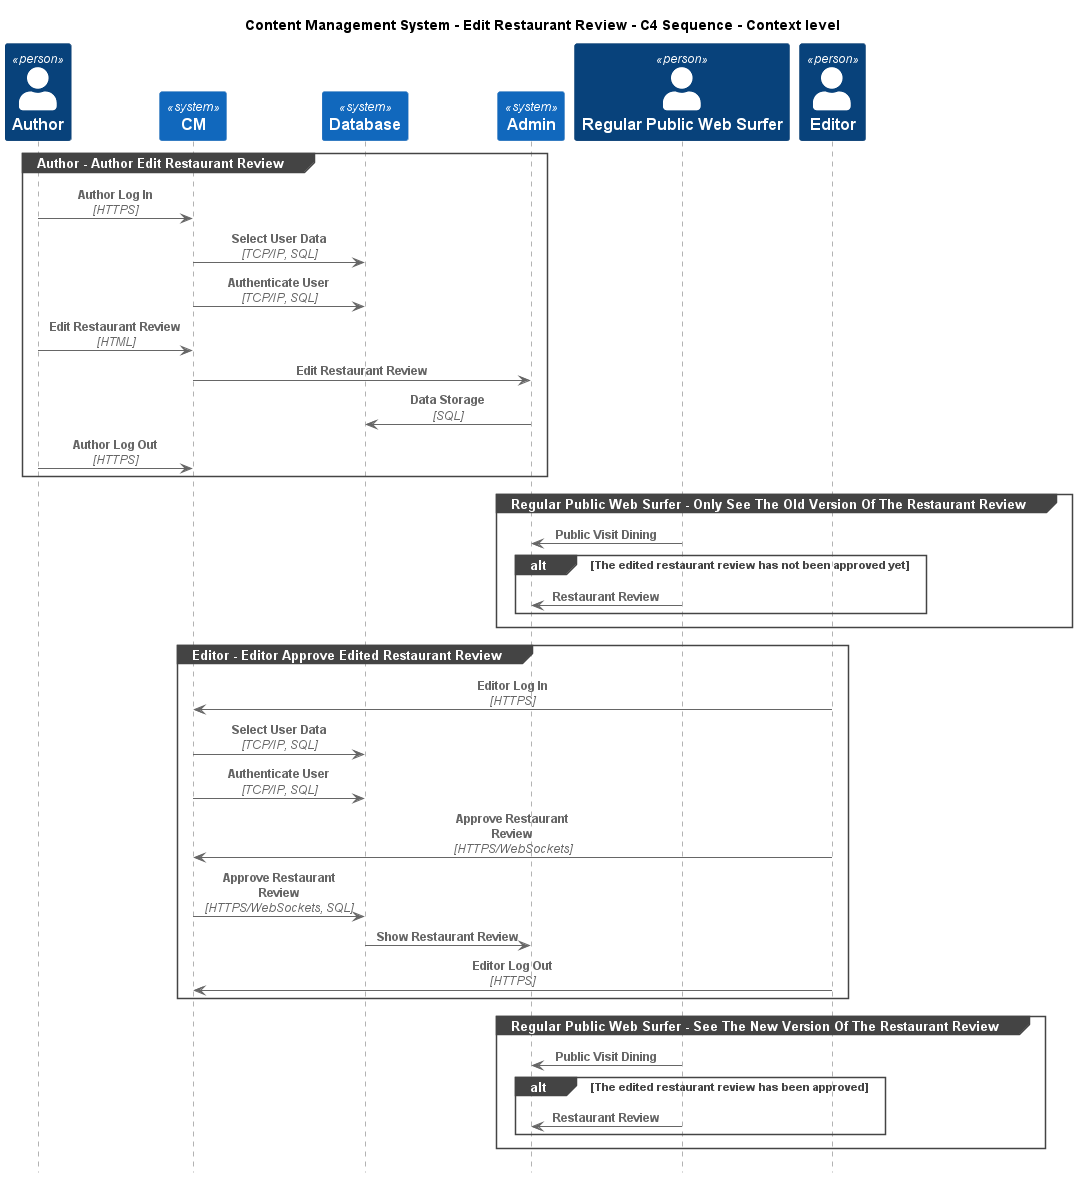

The diagram above was rendered by PlantUML. Its source (embedded in the PNG):
@startuml
!include ..\..\..\.c4s\C4_Sequence.puml

title Content Management System - Edit Restaurant Review - C4 Sequence - Context level

Person(ContentManagementSystem.Actors.Author, "Author", "Authors publish reviews.")
System(ContentManagementSystem.SoftwareSystems.CM, "CM", "Content Management System is used to manage the process of creating, organizing, editing, and publishing digital content.")
System(ContentManagementSystem.SoftwareSystems.Database, "Database", "Stores user registration information, data, access logs, etc.")
System(ContentManagementSystem.SoftwareSystems.Admin, "Admin", "Admin is the highest-privilege user in a CMS, responsible for managing users, content, system configurations, and security.")
Person(ContentManagementSystem.Actors.RegularPublicWebSurfer, "Regular Public Web Surfer", "Public Surfer, accessible without login.")
Person(ContentManagementSystem.Actors.Editor, "Editor", "Editors approve content and decide when specific pages go live.")

group Author - Author Edit Restaurant Review
Rel(ContentManagementSystem.Actors.Author, ContentManagementSystem.SoftwareSystems.CM, "Author Log In", "HTTPS")
Rel(ContentManagementSystem.SoftwareSystems.CM, ContentManagementSystem.SoftwareSystems.Database, "Select User Data", "TCP/IP, SQL")
Rel(ContentManagementSystem.SoftwareSystems.CM, ContentManagementSystem.SoftwareSystems.Database, "Authenticate User", "TCP/IP, SQL")
Rel(ContentManagementSystem.Actors.Author, ContentManagementSystem.SoftwareSystems.CM, "Edit Restaurant Review", "HTML")
Rel(ContentManagementSystem.SoftwareSystems.CM, ContentManagementSystem.SoftwareSystems.Admin, "Edit Restaurant Review")
Rel(ContentManagementSystem.SoftwareSystems.Admin, ContentManagementSystem.SoftwareSystems.Database, "Data Storage", "SQL")
Rel(ContentManagementSystem.Actors.Author, ContentManagementSystem.SoftwareSystems.CM, "Author Log Out", "HTTPS")
end
group Regular Public Web Surfer - Only See The Old Version Of The Restaurant Review
Rel(ContentManagementSystem.Actors.RegularPublicWebSurfer, ContentManagementSystem.SoftwareSystems.Admin, "Public Visit Dining")
alt The edited restaurant review has not been approved yet
Rel(ContentManagementSystem.Actors.RegularPublicWebSurfer, ContentManagementSystem.SoftwareSystems.Admin, "Restaurant Review")
end
end
group Editor - Editor Approve Edited Restaurant Review
Rel(ContentManagementSystem.Actors.Editor, ContentManagementSystem.SoftwareSystems.CM, "Editor Log In", "HTTPS")
Rel(ContentManagementSystem.SoftwareSystems.CM, ContentManagementSystem.SoftwareSystems.Database, "Select User Data", "TCP/IP, SQL")
Rel(ContentManagementSystem.SoftwareSystems.CM, ContentManagementSystem.SoftwareSystems.Database, "Authenticate User", "TCP/IP, SQL")
Rel(ContentManagementSystem.Actors.Editor, ContentManagementSystem.SoftwareSystems.CM, "Approve Restaurant Review", "HTTPS/WebSockets")
Rel(ContentManagementSystem.SoftwareSystems.CM, ContentManagementSystem.SoftwareSystems.Database, "Approve Restaurant Review", "HTTPS/WebSockets, SQL")
Rel(ContentManagementSystem.SoftwareSystems.Database, ContentManagementSystem.SoftwareSystems.Admin, "Show Restaurant Review")
Rel(ContentManagementSystem.Actors.Editor, ContentManagementSystem.SoftwareSystems.CM, "Editor Log Out", "HTTPS")
end
group Regular Public Web Surfer - See The New Version Of The Restaurant Review
Rel(ContentManagementSystem.Actors.RegularPublicWebSurfer, ContentManagementSystem.SoftwareSystems.Admin, "Public Visit Dining")
alt The edited restaurant review has been approved
Rel(ContentManagementSystem.Actors.RegularPublicWebSurfer, ContentManagementSystem.SoftwareSystems.Admin, "Restaurant Review")
end
end


@enduml